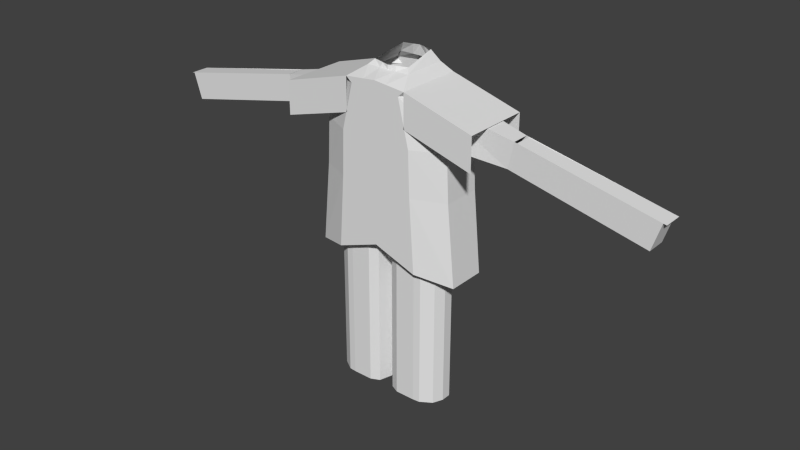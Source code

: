 # Source: soldier.blend  (saved by Blender 2.73.0; exported with 4.5.12 LTS)
import bpy
from mathutils import Matrix  # noqa: F401  (used for matrix-valued properties, if any)

bpy.ops.wm.read_factory_settings(use_empty=True)
scene = bpy.context.scene
scene.name = 'Scene'

# ---- collections
col_collection_1 = bpy.data.collections.new('Collection 1'); scene.collection.children.link(col_collection_1)

# ---- materials (node trees are filled in below, after node groups)
mat_material = bpy.data.materials.new('Material')
mat_material.alpha_threshold = 0.0
mat_material.use_transparent_shadow = False
mat_material.roughness = 0.5
mat_material.line_color = (0.0, 0.0, 0.0, 1.0)

# ---- material node trees

# ---- world
world_world = bpy.data.worlds.new('World'); scene.world = world_world
world_world.color = (0.05088, 0.05088, 0.05088)
world_world.use_sun_shadow = False
world_world.sun_shadow_jitter_overblur = 0.0
world_world.cycles.sampling_method = 'MANUAL'
world_world.cycles.sample_map_resolution = 256

# ---- meshes
me_cube = bpy.data.meshes.new('Cube')
me_cube.from_pydata([(0.8995, 0.2141, -1.478), (0.8995, -0.2334, -1.478), (0.0, -0.4031, 0.0), (0.0, 0.3838, 0.0), (0.5058, 0.2141, 0.5289), (0.5058, -0.2334, 0.5289), (0.7827, -0.2334, 0.0), (0.7827, 0.2141, 0.0), (0.0, 0.3838, -1.0), (0.0, -0.4031, -1.0), (0.0, 0.3838, 0.627), (0.0, -0.4031, 0.627), (0.8095, 0.2141, -0.5362), (0.0, 0.3838, -0.5), (0.8095, -0.2334, -0.5362), (0.0, -0.4031, -0.5), (0.4301, -0.4031, 0.0), (0.4301, 0.3838, 0.0), (0.5058, 0.3838, -1.378), (0.5058, -0.4031, -1.378), (0.3716, 0.3838, 0.5904), (0.3716, -0.4031, 0.5904), (0.4475, 0.3838, -0.5234), (0.4475, -0.4031, -0.5234), (0.7637, 0.1719, 0.03767), (0.5058, -0.2334, 0.5289), (0.7637, -0.1912, 0.03767), (0.5058, 0.2141, 0.5289), (1.412, 0.09247, -0.01947), (1.502, 0.09247, 0.2661), (1.412, -0.1118, -0.01947), (1.502, -0.1118, 0.2661), (2.967, 0.1022, -0.3641), (3.1, 0.1022, -0.06472), (2.967, -0.1215, -0.3641), (3.1, -0.1215, -0.06472), (0.5826, 0.2141, 0.4883), (0.5826, -0.2334, 0.4883), (0.0, -0.4031, 0.5433), (0.0, 0.3838, 0.5433), (0.3006, -0.4031, 0.5291), (0.3006, 0.3838, 0.5291), (0.5911, 0.1719, 0.4716), (0.5911, -0.1912, 0.4716), (1.477, 0.09247, 0.2771), (1.477, -0.1118, 0.2772), (3.063, 0.1022, -0.05749), (3.063, -0.1215, -0.05749), (0.0, 0.3164, 0.6933), (0.0, -0.1979, 0.6837), (0.2595, 0.3164, 0.6933), (0.2595, -0.1979, 0.6837), (0.0, 0.3054, 0.8132), (0.0, -0.2004, 0.7347), (0.1793, 0.2593, 0.8132), (0.2154, -0.1383, 0.7347), (1.195, -0.4031, 0.3544), (1.195, 0.3838, 0.3544), (0.3716, -0.4031, 0.2003), (1.195, -0.4031, -0.03573), (0.3716, 0.3838, 0.1541), (1.195, 0.3838, -0.082), (0.0, 0.3838, -1.195), (0.0, -0.4031, -1.195), (0.5058, 0.3838, -1.378), (0.5058, -0.4031, -1.378), (0.7263, 0.04433, -1.11), (0.7263, -0.2413, -1.11), (0.475, 0.1526, -1.046), (0.475, -0.3496, -1.046), (0.0, 0.1526, -0.9293), (0.0, -0.3496, -0.9293), (0.475, 0.1526, -1.046), (0.475, -0.3496, -1.046), (0.4231, 0.1177, -1.088), (0.08541, 0.07333, -0.95), (0.4283, -0.3015, -1.035), (0.09356, -0.2531, -0.9402), (0.6902, 0.0195, -1.101), (0.6404, -0.2108, -1.101), (0.5087, 0.1267, -1.109), (0.5111, -0.2936, -1.055), (0.4231, 0.1385, -3.043), (0.08541, 0.07333, -3.053), (0.4283, -0.3015, -3.043), (0.09356, -0.2531, -3.043), (0.6902, 0.0195, -3.043), (0.6404, -0.2108, -3.043), (0.5087, 0.1476, -3.044), (0.5111, -0.2936, -3.043), (0.1669, -0.4031, 0.0), (0.1669, 0.3838, 0.0), (0.1962, 0.3838, -1.071), (0.1962, -0.4031, -1.071), (0.1442, 0.3838, 0.6128), (0.1442, -0.4031, 0.6128), (0.1736, 0.3838, -0.5091), (0.1736, -0.4031, -0.5091), (0.1166, -0.4031, 0.5378), (0.1166, 0.3838, 0.5378), (0.1007, 0.3164, 0.6933), (0.1007, -0.1979, 0.6837), (0.06955, 0.2876, 0.8132), (0.08356, -0.1763, 0.7347), (0.1962, 0.3838, -1.266), (0.1962, -0.4031, -1.266), (0.1843, 0.1526, -0.9747), (0.1843, -0.3496, -0.9747), (0.1947, 0.1045, -0.9773), (0.1947, -0.3015, -0.9773), (0.1947, 0.1463, -3.043), (0.1947, -0.3015, -3.043), (0.8995, -0.003069, -1.478), (0.7827, -0.003069, 0.0), (0.8095, -0.003069, -0.5362), (0.7637, -0.004308, 0.03767), (1.412, -0.006644, -0.01947), (1.502, -0.006644, 0.2661), (2.967, -0.00636, -0.3641), (3.1, -0.006361, -0.06472), (3.063, -0.006361, -0.05749), (0.7263, -0.0943, -1.11), (0.04673, -0.09253, -0.9409), (0.0, -0.09111, -0.9293), (0.6902, -0.09503, -1.101), (0.5111, -0.03734, -3.043), (0.04673, -0.09253, -3.043), (0.4283, -0.03711, -3.043), (0.6902, -0.09503, -3.043), (0.1947, -0.07103, -3.043)], [(72, 68)], [(97, 90, 2, 15), (114, 113, 6, 14), (99, 91, 3, 39), (96, 92, 8, 13), (98, 95, 11, 38), (21, 20, 50, 51), (91, 96, 13, 3), (112, 114, 14, 1), (93, 97, 15, 9), (1, 14, 23, 19), (7, 12, 22, 17), (105, 63, 71, 107), (4, 20, 21, 5), (37, 5, 21, 40), (12, 0, 18, 22), (36, 7, 17, 41), (14, 6, 16, 23), (42, 24, 7, 36), (4, 5, 25, 27), (115, 26, 6, 113), (117, 31, 35, 119), (115, 24, 28, 116), (43, 26, 30, 45), (43, 45, 44, 42), (120, 119, 35, 47), (116, 28, 32, 118), (45, 30, 34, 47), (44, 29, 33, 46), (28, 44, 46, 32), (31, 45, 47, 35), (118, 120, 47, 34), (24, 42, 44, 28), (42, 36, 4, 27, 25, 5, 37, 43), (26, 43, 37, 6), (20, 21, 56, 57), (4, 36, 41, 20), (6, 37, 40, 16), (90, 98, 38, 2), (94, 99, 39, 10), (51, 50, 54, 55), (95, 21, 51, 101), (94, 10, 48, 100), (101, 51, 55, 103), (100, 48, 52, 102), (56, 21, 58, 59), (20, 57, 61, 60), (93, 9, 63, 105), (92, 18, 64, 104), (80, 78, 86, 88), (79, 81, 89, 87), (104, 64, 72, 106), (1, 19, 69, 67), (18, 0, 66, 68), (112, 1, 67, 121), (108, 75, 70, 106), (109, 76, 73, 107), (122, 77, 71, 123), (76, 81, 69, 73), (124, 78, 66, 121), (78, 80, 68, 66), (81, 79, 67, 69), (81, 76, 84, 89), (74, 72, 80, 68), (128, 87, 89, 125), (129, 111, 85, 126), (125, 89, 84, 127), (124, 79, 87, 128), (74, 80, 88, 82), (109, 77, 85, 111), (108, 74, 82, 110), (122, 75, 83, 126), (75, 108, 110, 83), (76, 109, 111, 84), (127, 84, 111, 129), (77, 109, 107, 71), (74, 108, 106, 72), (62, 104, 106, 70), (8, 92, 104, 62), (19, 93, 105, 65), (50, 100, 102, 54), (49, 101, 103, 53), (20, 94, 100, 50), (11, 95, 101, 49), (20, 41, 99, 94), (16, 40, 98, 90), (65, 105, 107, 73), (19, 23, 97, 93), (17, 22, 96, 91), (40, 21, 95, 98), (22, 18, 92, 96), (41, 17, 91, 99), (23, 16, 90, 97), (82, 127, 129, 110), (77, 122, 126, 85), (78, 124, 128, 86), (88, 125, 127, 82), (110, 129, 126, 83), (86, 128, 125, 88), (79, 124, 121, 67), (75, 122, 123, 70), (0, 112, 121, 66), (32, 46, 120, 118), (30, 116, 118, 34), (46, 33, 119, 120), (26, 115, 116, 30), (29, 117, 119, 33), (24, 115, 113, 7), (0, 12, 114, 112), (12, 7, 113, 114), (80, 74, 72)])
me_cube.materials.append(mat_material)
me_cube.use_remesh_preserve_volume = False
me_cube.use_remesh_preserve_attributes = False
me_cube.use_mirror_vertex_groups = False
me_cube.update()

# ---- objects
ob_cube = bpy.data.objects.new('Cube', me_cube)

# ---- transforms, parenting, visibility, modifiers, constraints
ob_cube.location = (0.0, 0.0, 0.0)
ob_cube.lock_rotations_4d = False
ob_cube.empty_display_type = 'ARROWS'
ob_cube.lineart.crease_threshold = 0.0
_m = ob_cube.modifiers.new('Mirror', 'MIRROR')
_m.use_clip = True

# ---- collection membership
col_collection_1.objects.link(ob_cube)

# ---- scene / render settings (as saved in the file)
scene.frame_start = 1; scene.frame_end = 250; scene.frame_set(1)
scene.render.engine = 'BLENDER_EEVEE_NEXT'
scene.render.resolution_percentage = 50
scene.render.dither_intensity = 0.0
scene.cycles.use_denoising = False
scene.cycles.samples = 10
scene.cycles.sampling_pattern = 'TABULATED_SOBOL'
scene.cycles.light_sampling_threshold = 0.0
scene.cycles.use_adaptive_sampling = False
scene.cycles.use_light_tree = False
scene.cycles.blur_glossy = 0.0
scene.cycles.pixel_filter_type = 'GAUSSIAN'
scene.cycles.sample_clamp_indirect = 0.0
scene.view_settings.view_transform = 'Standard'
bpy.context.view_layer.update()

# ---- added for rendering (the .blend has no active camera and no usable light): camera, sun
cam_auto = bpy.data.cameras.new('AutoCamera')
cam_auto.lens = 50.0
cam_auto.sensor_width = 36.0
cam_auto.clip_end = 1000.0
ob_auto_camera = bpy.data.objects.new('AutoCamera', cam_auto)
scene.collection.objects.link(ob_auto_camera)
ob_auto_camera.location = (6.79931, -8.16882, 4.31981)
ob_auto_camera.rotation_euler = (1.09748, -7.21219e-08, 0.694738)
scene.camera = ob_auto_camera
light_auto_sun = bpy.data.lights.new('AutoSun', 'SUN')
light_auto_sun.energy = 3.0
light_auto_sun.angle = 0.0523599
ob_auto_sun = bpy.data.objects.new('AutoSun', light_auto_sun)
scene.collection.objects.link(ob_auto_sun)
ob_auto_sun.rotation_euler = (0.872665, 0.174533, 0.523599)
bpy.context.view_layer.update()
